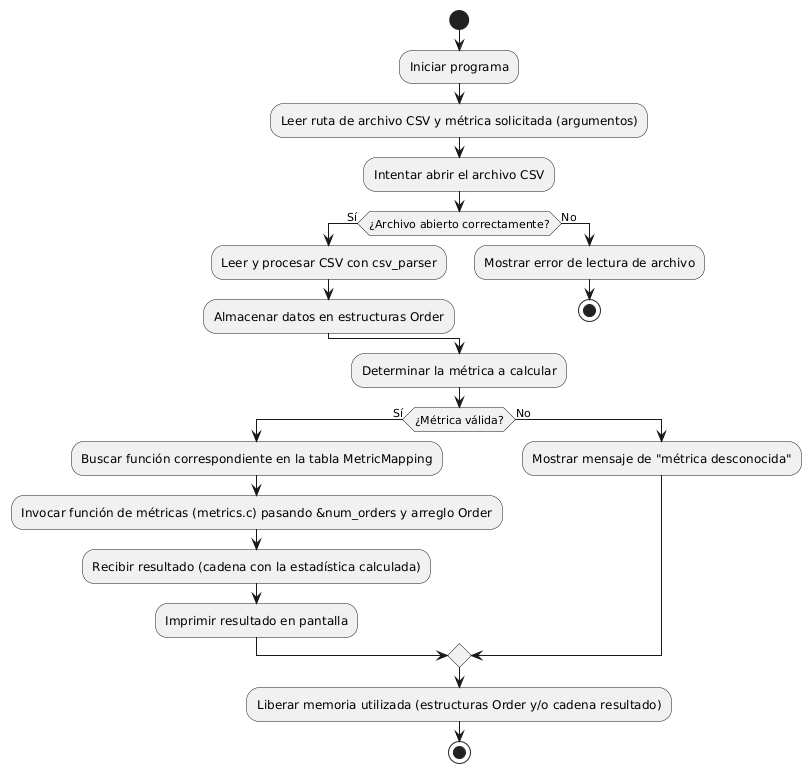

The diagram above was rendered by PlantUML. Its source (embedded in the PNG):
@startuml
start
:Iniciar programa;
:Leer ruta de archivo CSV y métrica solicitada (argumentos);
:Intentar abrir el archivo CSV;
if (¿Archivo abierto correctamente?) then (Sí)
    :Leer y procesar CSV con csv_parser;
    :Almacenar datos en estructuras Order;
else (No)
    :Mostrar error de lectura de archivo;
    stop
endif
:Determinar la métrica a calcular;
if (¿Métrica válida?) then (Sí)
    :Buscar función correspondiente en la tabla MetricMapping;
    :Invocar función de métricas (metrics.c) pasando &num_orders y arreglo Order;
    :Recibir resultado (cadena con la estadística calculada);
    :Imprimir resultado en pantalla;
else (No)
    :Mostrar mensaje de "métrica desconocida";
endif
:Liberar memoria utilizada (estructuras Order y/o cadena resultado);
stop
@enduml